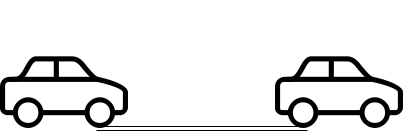

The diagram above was exported from draw.io. Its source (the exported page's mxGraphModel, read from the mxfile embedded in the PNG):
<mxGraphModel dx="840" dy="403" grid="1" gridSize="10" guides="1" tooltips="1" connect="1" arrows="1" fold="1" page="1" pageScale="1" pageWidth="850" pageHeight="1100" math="0" shadow="0">
  <root>
    <mxCell id="0" />
    <mxCell id="1" parent="0" />
    <mxCell id="Px7GCspH4Y6R3AOoz17r-1" value="" style="shape=image;html=1;verticalAlign=top;verticalLabelPosition=bottom;labelBackgroundColor=#ffffff;imageAspect=0;aspect=fixed;image=https://cdn2.iconfinder.com/data/icons/ios-7-icons/50/cars-128.png" vertex="1" parent="1">
      <mxGeometry x="150" y="130" width="128" height="128" as="geometry" />
    </mxCell>
    <mxCell id="Px7GCspH4Y6R3AOoz17r-2" value="" style="shape=image;html=1;verticalAlign=top;verticalLabelPosition=bottom;labelBackgroundColor=#ffffff;imageAspect=0;aspect=fixed;image=https://cdn2.iconfinder.com/data/icons/ios-7-icons/50/cars-128.png;rotation=0;" vertex="1" parent="1">
      <mxGeometry x="425" y="130" width="128" height="128" as="geometry" />
    </mxCell>
    <mxCell id="Px7GCspH4Y6R3AOoz17r-4" value="" style="shape=link;html=1;entryX=0.25;entryY=1;entryDx=0;entryDy=0;exitX=0.75;exitY=1;exitDx=0;exitDy=0;" edge="1" parent="1" source="Px7GCspH4Y6R3AOoz17r-1" target="Px7GCspH4Y6R3AOoz17r-2">
      <mxGeometry width="50" height="50" relative="1" as="geometry">
        <mxPoint x="150" y="330" as="sourcePoint" />
        <mxPoint x="200" y="280" as="targetPoint" />
      </mxGeometry>
    </mxCell>
  </root>
</mxGraphModel>